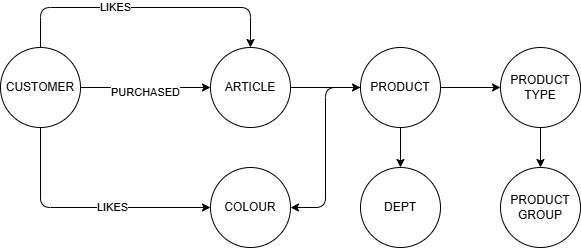

The diagram above was exported from draw.io. Its source (the exported page's mxGraphModel, read from the mxfile embedded in the PNG):
<mxGraphModel dx="1050" dy="490" grid="1" gridSize="10" guides="1" tooltips="1" connect="1" arrows="1" fold="1" page="1" pageScale="1" pageWidth="850" pageHeight="1100" math="0" shadow="0">
  <root>
    <mxCell id="0" />
    <mxCell id="1" parent="0" />
    <mxCell id="8" style="edgeStyle=none;html=1;entryX=0;entryY=0.5;entryDx=0;entryDy=0;" edge="1" parent="1" source="2" target="3">
      <mxGeometry relative="1" as="geometry" />
    </mxCell>
    <mxCell id="12" value="PURCHASED" style="edgeLabel;html=1;align=center;verticalAlign=middle;resizable=0;points=[];" vertex="1" connectable="0" parent="8">
      <mxGeometry x="-0.0123" y="-4" relative="1" as="geometry">
        <mxPoint as="offset" />
      </mxGeometry>
    </mxCell>
    <mxCell id="10" style="edgeStyle=orthogonalEdgeStyle;html=1;entryX=0.5;entryY=0;entryDx=0;entryDy=0;" edge="1" parent="1" source="2" target="3">
      <mxGeometry relative="1" as="geometry">
        <Array as="points">
          <mxPoint x="190" y="80" />
          <mxPoint x="400" y="80" />
        </Array>
      </mxGeometry>
    </mxCell>
    <mxCell id="11" value="LIKES" style="edgeLabel;html=1;align=center;verticalAlign=middle;resizable=0;points=[];" vertex="1" connectable="0" parent="10">
      <mxGeometry x="-0.2124" y="1" relative="1" as="geometry">
        <mxPoint as="offset" />
      </mxGeometry>
    </mxCell>
    <mxCell id="20" style="edgeStyle=orthogonalEdgeStyle;html=1;entryX=0;entryY=0.5;entryDx=0;entryDy=0;" edge="1" parent="1" source="2" target="5">
      <mxGeometry relative="1" as="geometry">
        <Array as="points">
          <mxPoint x="190" y="280" />
        </Array>
      </mxGeometry>
    </mxCell>
    <mxCell id="21" value="LIKES" style="edgeLabel;html=1;align=center;verticalAlign=middle;resizable=0;points=[];" vertex="1" connectable="0" parent="20">
      <mxGeometry x="0.2075" y="1" relative="1" as="geometry">
        <mxPoint as="offset" />
      </mxGeometry>
    </mxCell>
    <mxCell id="2" value="CUSTOMER" style="ellipse;whiteSpace=wrap;html=1;" vertex="1" parent="1">
      <mxGeometry x="150" y="120" width="80" height="80" as="geometry" />
    </mxCell>
    <mxCell id="13" style="edgeStyle=orthogonalEdgeStyle;html=1;entryX=0;entryY=0.5;entryDx=0;entryDy=0;" edge="1" parent="1" source="3" target="4">
      <mxGeometry relative="1" as="geometry" />
    </mxCell>
    <mxCell id="3" value="ARTICLE" style="ellipse;whiteSpace=wrap;html=1;" vertex="1" parent="1">
      <mxGeometry x="360" y="120" width="80" height="80" as="geometry" />
    </mxCell>
    <mxCell id="14" style="edgeStyle=orthogonalEdgeStyle;html=1;entryX=0;entryY=0.5;entryDx=0;entryDy=0;" edge="1" parent="1" source="4" target="6">
      <mxGeometry relative="1" as="geometry" />
    </mxCell>
    <mxCell id="18" style="edgeStyle=orthogonalEdgeStyle;html=1;" edge="1" parent="1" source="4" target="17">
      <mxGeometry relative="1" as="geometry" />
    </mxCell>
    <mxCell id="19" style="edgeStyle=orthogonalEdgeStyle;html=1;entryX=1;entryY=0.5;entryDx=0;entryDy=0;" edge="1" parent="1" source="4" target="5">
      <mxGeometry relative="1" as="geometry" />
    </mxCell>
    <mxCell id="4" value="PRODUCT" style="ellipse;whiteSpace=wrap;html=1;" vertex="1" parent="1">
      <mxGeometry x="510" y="120" width="80" height="80" as="geometry" />
    </mxCell>
    <mxCell id="5" value="COLOUR" style="ellipse;whiteSpace=wrap;html=1;" vertex="1" parent="1">
      <mxGeometry x="360" y="240" width="80" height="80" as="geometry" />
    </mxCell>
    <mxCell id="16" style="edgeStyle=orthogonalEdgeStyle;html=1;entryX=0.5;entryY=0;entryDx=0;entryDy=0;" edge="1" parent="1" source="6" target="7">
      <mxGeometry relative="1" as="geometry" />
    </mxCell>
    <mxCell id="6" value="PRODUCT&lt;div&gt;TYPE&lt;/div&gt;" style="ellipse;whiteSpace=wrap;html=1;" vertex="1" parent="1">
      <mxGeometry x="650" y="120" width="80" height="80" as="geometry" />
    </mxCell>
    <mxCell id="7" value="PRODUCT&lt;div&gt;GROUP&lt;/div&gt;" style="ellipse;whiteSpace=wrap;html=1;" vertex="1" parent="1">
      <mxGeometry x="650" y="240" width="80" height="80" as="geometry" />
    </mxCell>
    <mxCell id="17" value="DEPT" style="ellipse;whiteSpace=wrap;html=1;" vertex="1" parent="1">
      <mxGeometry x="510" y="240" width="80" height="80" as="geometry" />
    </mxCell>
  </root>
</mxGraphModel>